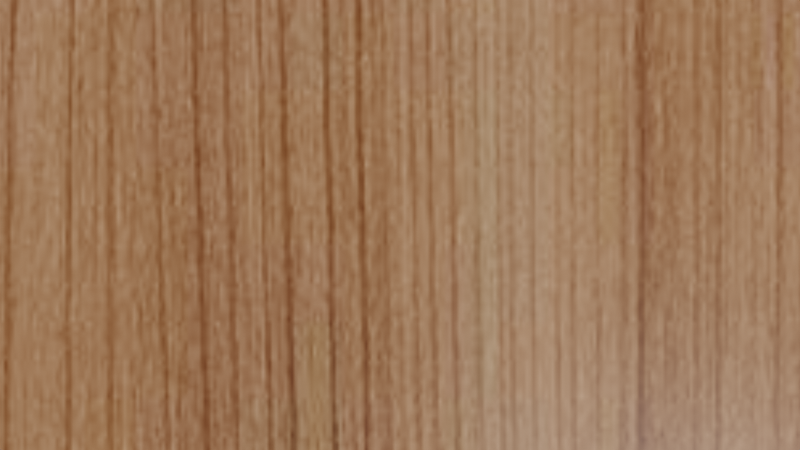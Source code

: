 # Source: flat_surface.blend  (saved by Blender 3.0.42; exported with 4.5.12 LTS)
import bpy
from mathutils import Matrix  # noqa: F401  (used for matrix-valued properties, if any)

bpy.ops.wm.read_factory_settings(use_empty=True)
scene = bpy.context.scene
scene.name = 'Scene'

# ---- images (referenced by path relative to the original .blend; pixels are not part of the script)
import os
ASSET_DIR = os.environ.get("B2B_ASSET_DIR", "")  # directory of the original .blend (textures are referenced by path, not embedded)
HERE = os.path.dirname(os.path.abspath(__file__))  # packed textures are extracted next to this script under _unpacked/

def load_image(name, relpath, width, height, colorspace="sRGB"):
    """Load a texture the original file referenced (path relative to the .blend, or extracted next to this script)."""
    p = next((c for c in (os.path.join(HERE, relpath), os.path.join(ASSET_DIR, relpath)) if relpath and os.path.exists(c)), "")
    if p:
        img = bpy.data.images.load(p, check_existing=True)
        img.name = name
    else:  # same state as the original file: an image datablock whose file is absent (Cycles renders it pink)
        img = bpy.data.images.new(name, width, height)
        img.source = "FILE"
        img.filepath = "//" + (relpath or name)
    img.colorspace_settings.name = colorspace
    return img
img_024cb4c9894df2b015e9d80131b4f1ec = load_image('024cb4c9894df2b015e9d80131b4f1ec', '_unpacked/024cb4c9894df2b015e9d80131b4f1ec.36f88d94.jpg', 900, 600, 'sRGB')

# ---- materials (node trees are filled in below, after node groups)
mat_material_017 = bpy.data.materials.new('Material.017')
mat_material_017.use_transparent_shadow = False

# ---- material node trees
mat_material_017.use_nodes = True; mat_material_017.node_tree.nodes.clear()
_N = mat_material_017.node_tree.nodes; _L = mat_material_017.node_tree.links
n0 = _N.new('ShaderNodeBsdfPrincipled'); n0.name = 'Principled BSDF'; n0.location = (10, 300)
n0.distribution = 'GGX'
n0.subsurface_method = 'RANDOM_WALK_SKIN'
n0.inputs[3].default_value = 1.45
n0.inputs[27].default_value = (0.0, 0.0, 0.0, 1.0)
n0.inputs[28].default_value = 1.0
n1 = _N.new('ShaderNodeOutputMaterial'); n1.name = 'Material Output'; n1.location = (300, 300)
n2 = _N.new('ShaderNodeTexImage'); n2.name = 'Image Texture'; n2.location = (-280, 280)
n2.image = img_024cb4c9894df2b015e9d80131b4f1ec
_L.new(n0.outputs[0], n1.inputs[0])
_L.new(n2.outputs[0], n0.inputs[0])
n1.is_active_output = True

# ---- world
world_world = bpy.data.worlds.new('World'); scene.world = world_world
world_world.use_nodes = True; world_world.node_tree.nodes.clear()
_N = world_world.node_tree.nodes; _L = world_world.node_tree.links
n0 = _N.new('ShaderNodeOutputWorld'); n0.name = 'World Output'; n0.location = (300, 300)
n1 = _N.new('ShaderNodeBackground'); n1.name = 'Background'; n1.location = (10, 300)
n1.inputs[0].default_value = (0.05088, 0.05088, 0.05088, 1.0)
_L.new(n1.outputs[0], n0.inputs[0])
n0.is_active_output = True
world_world.color = (0.05088, 0.05088, 0.05088)
world_world.use_sun_shadow = False
world_world.sun_shadow_jitter_overblur = 0.0

# ---- cameras
cam_camera = bpy.data.cameras.new('Camera')
cam_camera.lens = 23.46
cam_camera.lens_unit = 'FOV'

# ---- meshes
me_plane_001 = bpy.data.meshes.new('Plane.001')
me_plane_001.from_pydata([(-5.0, -5.0, 0.0), (5.0, -5.0, 0.0), (-5.0, 5.0, 0.0), (5.0, 5.0, 0.0)], [], [(0, 1, 3, 2)])
_uv = me_plane_001.uv_layers.new(name='UVMap')
_uv.uv.foreach_set('vector', [0.0, 0.0, 1.0, 0.0, 1.0, 1.0, 0.0, 1.0])
me_plane_001.materials.append(mat_material_017)
me_plane_001.use_remesh_fix_poles = True
me_plane_001.use_remesh_preserve_attributes = False
me_plane_001.update()
me_cube_002 = bpy.data.meshes.new('Cube.002')
me_cube_002.from_pydata([(-1.0, -1.0, -1.0), (-1.0, -1.0, 1.0), (-1.0, 1.0, -1.0), (-1.0, 1.0, 1.0), (1.0, -1.0, -1.0), (1.0, -1.0, 1.0), (1.0, 1.0, -1.0), (1.0, 1.0, 1.0)], [], [(0, 1, 3, 2), (2, 3, 7, 6), (6, 7, 5, 4), (4, 5, 1, 0), (2, 6, 4, 0), (7, 3, 1, 5)])
_uv = me_cube_002.uv_layers.new(name='UVMap')
_uv.uv.foreach_set('vector', [0.375, 0.0, 0.625, 0.0, 0.625, 0.25, 0.375, 0.25, 0.375, 0.25, 0.625, 0.25, 0.625, 0.5, 0.375, 0.5, 0.375, 0.5, 0.625, 0.5, 0.625, 0.75, 0.375, 0.75, 0.375, 0.75, 0.625, 0.75, 0.625, 1.0, 0.375, 1.0, 0.125, 0.5, 0.375, 0.5, 0.375, 0.75, 0.125, 0.75, 0.625, 0.5, 0.875, 0.5, 0.875, 0.75, 0.625, 0.75])
me_cube_002.use_remesh_fix_poles = True
me_cube_002.use_remesh_preserve_attributes = False
me_cube_002.update()

# ---- objects
ob_plane = bpy.data.objects.new('Plane', me_plane_001)
ob_camera = bpy.data.objects.new('Camera', cam_camera)
ob_cube = bpy.data.objects.new('Cube', me_cube_002)

# ---- transforms, parenting, visibility, modifiers, constraints
ob_plane.location = (0.0, 0.0, 0.0)
ob_camera.location = (0.0, 0.0, 1.8)
ob_camera.rotation_mode = 'QUATERNION'
ob_camera.rotation_quaternion = (1.0, 0.0, 0.0, 0.0)
ob_cube.location = (3.817, 0.0, 1.0)
ob_cube.rotation_mode = 'QUATERNION'
ob_cube.rotation_quaternion = (0.9214, 0.1961, 0.4, 0.3354)
ob_cube.scale = (1.0, 1.5, 1.0)

# ---- collection membership
scene.collection.objects.link(ob_plane)
scene.collection.objects.link(ob_camera)
scene.collection.objects.link(ob_cube)

# ---- scene / render settings (as saved in the file)
scene.camera = ob_camera
scene.frame_start = 1; scene.frame_end = 250; scene.frame_set(1)
scene.render.engine = 'BLENDER_EEVEE_NEXT'
scene.cycles.sampling_pattern = 'TABULATED_SOBOL'
scene.cycles.use_light_tree = False
scene.view_settings.view_transform = 'Filmic'
bpy.context.view_layer.update()

# ---- added for rendering (the .blend has no usable light): sun
light_auto_sun = bpy.data.lights.new('AutoSun', 'SUN')
light_auto_sun.energy = 3.0
light_auto_sun.angle = 0.0523599
ob_auto_sun = bpy.data.objects.new('AutoSun', light_auto_sun)
scene.collection.objects.link(ob_auto_sun)
ob_auto_sun.rotation_euler = (0.872665, 0.174533, 0.523599)
bpy.context.view_layer.update()
